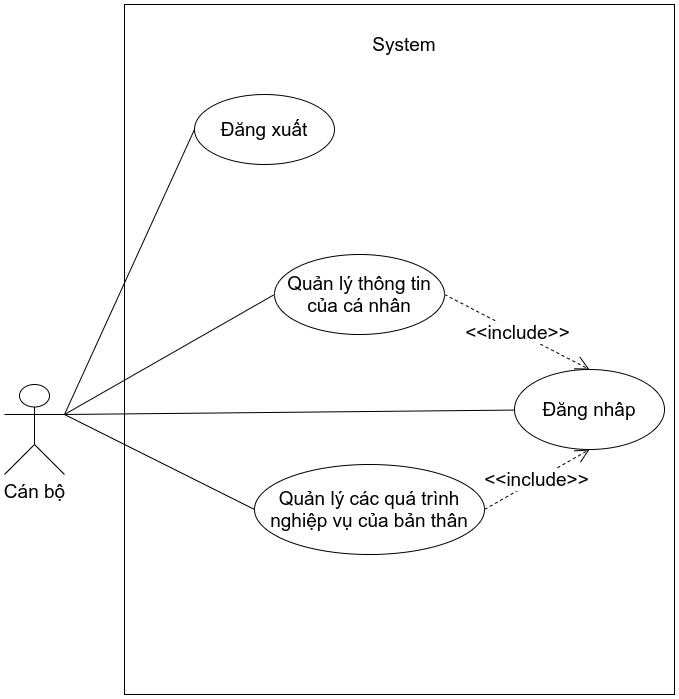

The diagram above was exported from draw.io. Its source (the exported page's mxGraphModel, read from the mxfile embedded in the PNG):
<mxGraphModel dx="1632" dy="988" grid="1" gridSize="10" guides="1" tooltips="1" connect="1" arrows="1" fold="1" page="1" pageScale="1" pageWidth="827" pageHeight="1169" math="0" shadow="0">
  <root>
    <mxCell id="0" />
    <mxCell id="1" parent="0" />
    <mxCell id="alcd9_LIAwnvasqBP470-1" value="" style="rounded=0;whiteSpace=wrap;html=1;" parent="1" vertex="1">
      <mxGeometry x="160" y="140" width="550" height="690" as="geometry" />
    </mxCell>
    <mxCell id="alcd9_LIAwnvasqBP470-3" value="&lt;font style=&quot;font-size: 19px&quot;&gt;Cán bộ&lt;/font&gt;" style="shape=umlActor;verticalLabelPosition=bottom;verticalAlign=top;html=1;outlineConnect=0;" parent="1" vertex="1">
      <mxGeometry x="40" y="520" width="60" height="90" as="geometry" />
    </mxCell>
    <mxCell id="alcd9_LIAwnvasqBP470-4" value="System" style="text;html=1;strokeColor=none;fillColor=none;align=center;verticalAlign=middle;whiteSpace=wrap;rounded=0;fontSize=19;" parent="1" vertex="1">
      <mxGeometry x="380" y="170" width="120" height="20" as="geometry" />
    </mxCell>
    <mxCell id="alcd9_LIAwnvasqBP470-5" value="Đăng nhâp" style="ellipse;whiteSpace=wrap;html=1;fontSize=19;" parent="1" vertex="1">
      <mxGeometry x="550" y="505" width="150" height="80" as="geometry" />
    </mxCell>
    <mxCell id="alcd9_LIAwnvasqBP470-6" value="Đăng xuất" style="ellipse;whiteSpace=wrap;html=1;fontSize=19;" parent="1" vertex="1">
      <mxGeometry x="230" y="230" width="140" height="70" as="geometry" />
    </mxCell>
    <mxCell id="alcd9_LIAwnvasqBP470-7" value="Quản lý thông tin của cá nhân" style="ellipse;whiteSpace=wrap;html=1;fontSize=19;" parent="1" vertex="1">
      <mxGeometry x="310" y="390" width="170" height="80" as="geometry" />
    </mxCell>
    <mxCell id="dCJM0L62b5AqkLjBRZtW-1" value="Quản lý các quá trình nghiệp vụ của bản thân" style="ellipse;whiteSpace=wrap;html=1;fontSize=19;" parent="1" vertex="1">
      <mxGeometry x="290" y="600" width="230" height="90" as="geometry" />
    </mxCell>
    <mxCell id="dCJM0L62b5AqkLjBRZtW-4" value="" style="endArrow=none;html=1;fontSize=19;exitX=1;exitY=0.3333333333333333;exitDx=0;exitDy=0;exitPerimeter=0;" parent="1" source="alcd9_LIAwnvasqBP470-3" target="alcd9_LIAwnvasqBP470-5" edge="1">
      <mxGeometry width="50" height="50" relative="1" as="geometry">
        <mxPoint x="390" y="600" as="sourcePoint" />
        <mxPoint x="440" y="550" as="targetPoint" />
      </mxGeometry>
    </mxCell>
    <mxCell id="dCJM0L62b5AqkLjBRZtW-5" value="" style="endArrow=none;html=1;fontSize=19;exitX=1;exitY=0.3333333333333333;exitDx=0;exitDy=0;exitPerimeter=0;entryX=0;entryY=0.5;entryDx=0;entryDy=0;" parent="1" source="alcd9_LIAwnvasqBP470-3" target="alcd9_LIAwnvasqBP470-6" edge="1">
      <mxGeometry width="50" height="50" relative="1" as="geometry">
        <mxPoint x="-200" y="385.73" as="sourcePoint" />
        <mxPoint x="240.01242371387866" y="390.0019652787755" as="targetPoint" />
      </mxGeometry>
    </mxCell>
    <mxCell id="dCJM0L62b5AqkLjBRZtW-6" value="" style="endArrow=none;html=1;fontSize=19;exitX=1;exitY=0.3333333333333333;exitDx=0;exitDy=0;exitPerimeter=0;entryX=0;entryY=0.5;entryDx=0;entryDy=0;" parent="1" source="alcd9_LIAwnvasqBP470-3" target="alcd9_LIAwnvasqBP470-7" edge="1">
      <mxGeometry width="50" height="50" relative="1" as="geometry">
        <mxPoint x="-170" y="420" as="sourcePoint" />
        <mxPoint x="270.0091535973952" y="424.3750762799782" as="targetPoint" />
      </mxGeometry>
    </mxCell>
    <mxCell id="dCJM0L62b5AqkLjBRZtW-7" value="" style="endArrow=none;html=1;fontSize=19;exitX=1;exitY=0.3333333333333333;exitDx=0;exitDy=0;exitPerimeter=0;entryX=0;entryY=0.5;entryDx=0;entryDy=0;" parent="1" source="alcd9_LIAwnvasqBP470-3" target="dCJM0L62b5AqkLjBRZtW-1" edge="1">
      <mxGeometry width="50" height="50" relative="1" as="geometry">
        <mxPoint x="-180" y="720" as="sourcePoint" />
        <mxPoint x="260.0091535973952" y="724.3750762799782" as="targetPoint" />
      </mxGeometry>
    </mxCell>
    <mxCell id="dCJM0L62b5AqkLjBRZtW-8" value="&amp;lt;&amp;lt;include&amp;gt;&amp;gt;" style="endArrow=open;endSize=12;dashed=1;html=1;fontSize=19;exitX=1;exitY=0.5;exitDx=0;exitDy=0;entryX=0.5;entryY=0;entryDx=0;entryDy=0;" parent="1" source="alcd9_LIAwnvasqBP470-7" target="alcd9_LIAwnvasqBP470-5" edge="1">
      <mxGeometry width="160" relative="1" as="geometry">
        <mxPoint x="545" y="429.29" as="sourcePoint" />
        <mxPoint x="705" y="429.29" as="targetPoint" />
      </mxGeometry>
    </mxCell>
    <mxCell id="dCJM0L62b5AqkLjBRZtW-10" value="&amp;lt;&amp;lt;include&amp;gt;&amp;gt;" style="endArrow=open;endSize=12;dashed=1;html=1;fontSize=19;exitX=1;exitY=0.5;exitDx=0;exitDy=0;entryX=0.5;entryY=1;entryDx=0;entryDy=0;" parent="1" source="dCJM0L62b5AqkLjBRZtW-1" target="alcd9_LIAwnvasqBP470-5" edge="1">
      <mxGeometry width="160" relative="1" as="geometry">
        <mxPoint x="520" y="630" as="sourcePoint" />
        <mxPoint x="680" y="630" as="targetPoint" />
      </mxGeometry>
    </mxCell>
  </root>
</mxGraphModel>